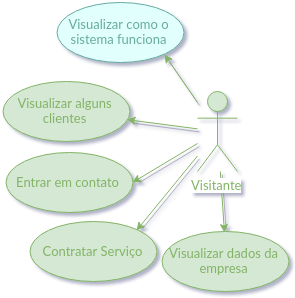

The diagram above was exported from draw.io. Its source (the exported page's mxGraphModel, read from the mxfile embedded in the PNG):
<mxGraphModel dx="1752" dy="940" grid="1" gridSize="10" guides="1" tooltips="1" connect="1" arrows="1" fold="1" page="1" pageScale="1" pageWidth="826" pageHeight="1169" background="#ffffff" math="0" shadow="0">
  <root>
    <mxCell id="0" />
    <mxCell id="1" parent="0" />
    <mxCell id="2" value="&lt;font color=&quot;#67ab9f&quot;&gt;Visualizar como o&lt;/font&gt;&lt;div&gt;&lt;font color=&quot;#67ab9f&quot;&gt;sistema funciona&lt;/font&gt;&lt;/div&gt;" style="ellipse;whiteSpace=wrap;html=1;labelBackgroundColor=none;fontFamily=Lucida Console;fontColor=#A680B8;fillColor=#E0FFFD;strokeColor=#67AB9F;" vertex="1" parent="1">
      <mxGeometry x="1214" y="1160" width="127" height="60" as="geometry" />
    </mxCell>
    <mxCell id="3" value="" style="edgeStyle=none;rounded=0;html=1;shadow=1;jettySize=auto;orthogonalLoop=1;strokeColor=#82B366;fontFamily=Lucida Console;fontColor=#A680B8;" edge="1" source="8" target="9" parent="1">
      <mxGeometry x="1284.6128243002695" y="1277.1483765733692" as="geometry" />
    </mxCell>
    <mxCell id="4" style="edgeStyle=none;rounded=0;html=1;entryX=1;entryY=0.5;shadow=1;jettySize=auto;orthogonalLoop=1;strokeColor=#82B366;fontFamily=Lucida Console;fontColor=#A680B8;" edge="1" source="8" target="10" parent="1">
      <mxGeometry x="1290" y="1301" as="geometry" />
    </mxCell>
    <mxCell id="5" style="edgeStyle=none;rounded=0;html=1;entryX=1;entryY=0;shadow=1;jettySize=auto;orthogonalLoop=1;strokeColor=#82B366;fontFamily=Lucida Console;fontColor=#A680B8;" edge="1" source="8" target="11" parent="1">
      <mxGeometry x="1294" y="1313.4444444444443" as="geometry" />
    </mxCell>
    <mxCell id="6" style="edgeStyle=none;rounded=0;html=1;entryX=0.5;entryY=0;shadow=1;jettySize=auto;orthogonalLoop=1;strokeColor=#82B366;fontFamily=Lucida Console;fontColor=#A680B8;" edge="1" source="8" target="12" parent="1">
      <mxGeometry x="1377.772277227723" y="1329" as="geometry" />
    </mxCell>
    <mxCell id="7" style="edgeStyle=none;rounded=0;html=1;entryX=1;entryY=1;shadow=1;jettySize=auto;orthogonalLoop=1;strokeColor=#82B366;fontFamily=Lucida Console;fontColor=#A680B8;" edge="1" source="8" target="2" parent="1">
      <mxGeometry x="1322" y="1212" as="geometry" />
    </mxCell>
    <mxCell id="8" value="&lt;font color=&quot;#82b366&quot;&gt;Visitante&lt;/font&gt;" style="shape=umlActor;verticalLabelPosition=bottom;labelBackgroundColor=#ffffff;verticalAlign=top;html=1;fontFamily=Lucida Console;fontColor=#A680B8;fillColor=#d5e8d4;strokeColor=#82b366;" vertex="1" parent="1">
      <mxGeometry x="1355" y="1249" width="40" height="80" as="geometry" />
    </mxCell>
    <mxCell id="9" value="&lt;font color=&quot;#82b366&quot;&gt;Visualizar alguns clientes&lt;/font&gt;" style="ellipse;whiteSpace=wrap;html=1;labelBackgroundColor=none;fontFamily=Lucida Console;fontColor=#A680B8;fillColor=#d5e8d4;strokeColor=#82b366;" vertex="1" parent="1">
      <mxGeometry x="1160" y="1239" width="127" height="60" as="geometry" />
    </mxCell>
    <mxCell id="10" value="&lt;font color=&quot;#82b366&quot;&gt;Entrar em contato&lt;/font&gt;" style="ellipse;whiteSpace=wrap;html=1;labelBackgroundColor=none;fontFamily=Lucida Console;fontColor=#A680B8;fillColor=#d5e8d4;strokeColor=#82b366;" vertex="1" parent="1">
      <mxGeometry x="1163" y="1310" width="127" height="60" as="geometry" />
    </mxCell>
    <mxCell id="11" value="&lt;font color=&quot;#82b366&quot;&gt;Contratar Serviço&lt;/font&gt;" style="ellipse;whiteSpace=wrap;html=1;labelBackgroundColor=none;fontFamily=Lucida Console;fontColor=#A680B8;fillColor=#d5e8d4;strokeColor=#82b366;" vertex="1" parent="1">
      <mxGeometry x="1187" y="1379" width="127" height="60" as="geometry" />
    </mxCell>
    <mxCell id="12" value="&lt;font color=&quot;#82b366&quot;&gt;Visualizar dados da empresa&lt;/font&gt;" style="ellipse;whiteSpace=wrap;html=1;labelBackgroundColor=none;fontFamily=Lucida Console;fontColor=#A680B8;fillColor=#d5e8d4;strokeColor=#82b366;" vertex="1" parent="1">
      <mxGeometry x="1319" y="1389" width="127" height="60" as="geometry" />
    </mxCell>
  </root>
</mxGraphModel>